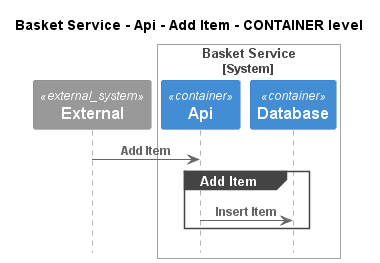

The diagram above was rendered by PlantUML. Its source (embedded in the PNG):
@startuml
!pragma layout smetana
!include ..\..\..\..\..\..\.c4s\C4_Sequence.puml

title Basket Service - Api - Add Item - CONTAINER level

System_Ext(C4InterFlow.SoftwareSystems.ExternalSystem, "External", "")

System_Boundary(ECommercePlatform.SoftwareSystems.BasketService, "Basket Service")
    Container(ECommercePlatform.SoftwareSystems.BasketService.Containers.Api, "Api", "", "")
    Container(ECommercePlatform.SoftwareSystems.BasketService.Containers.Database, "Database", "", "")
Boundary_End()

Rel(C4InterFlow.SoftwareSystems.ExternalSystem, ECommercePlatform.SoftwareSystems.BasketService.Containers.Api, "Add Item")
group Add Item
Rel(ECommercePlatform.SoftwareSystems.BasketService.Containers.Api, ECommercePlatform.SoftwareSystems.BasketService.Containers.Database, "Insert Item")
end


@enduml